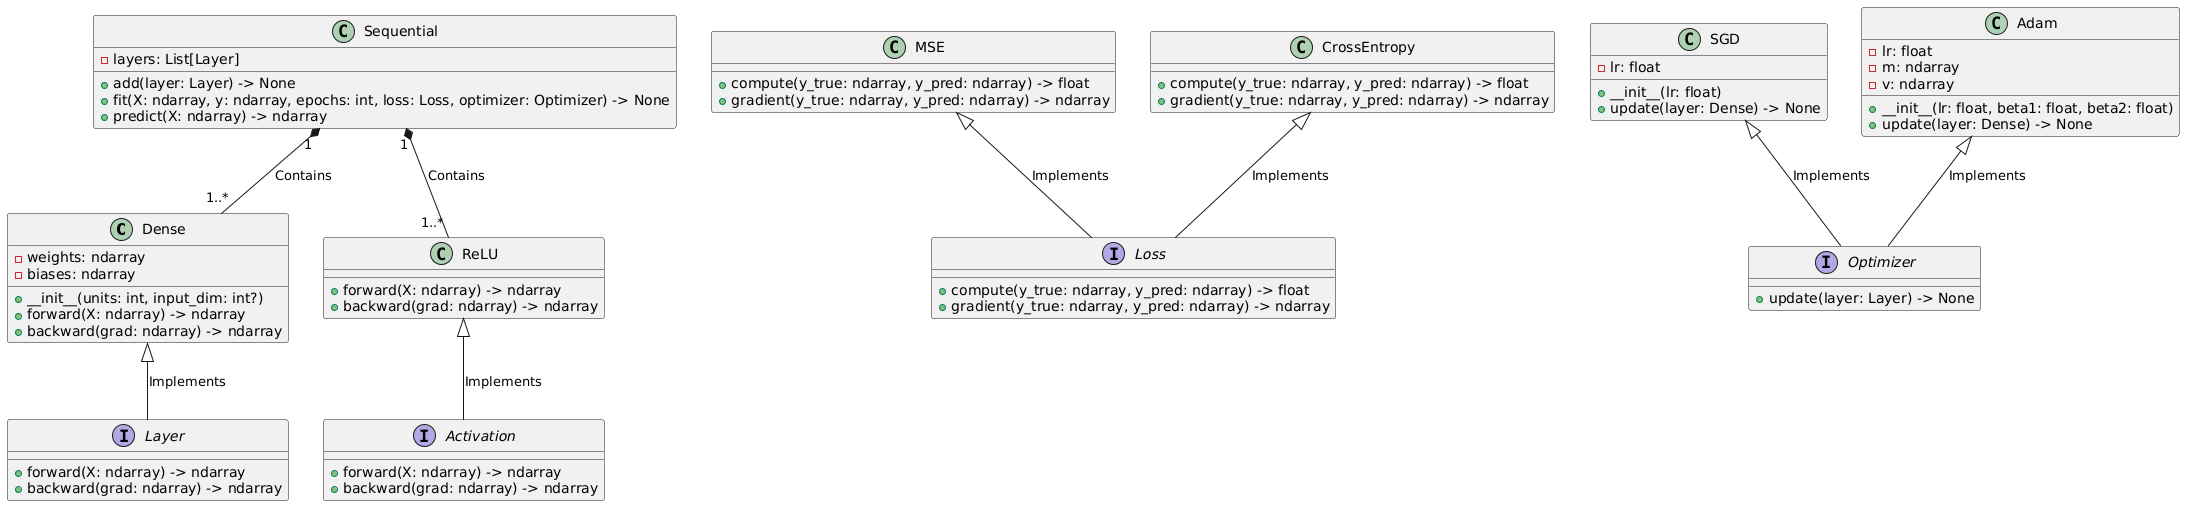

The diagram above was rendered by PlantUML. Its source (embedded in the PNG):
@startuml
' --- Layers ---
class Dense {
  - weights: ndarray
  - biases: ndarray
  + __init__(units: int, input_dim: int?)
  + forward(X: ndarray) -> ndarray
  + backward(grad: ndarray) -> ndarray
}

class ReLU {
  + forward(X: ndarray) -> ndarray
  + backward(grad: ndarray) -> ndarray
}

' --- Losses ---
class MSE {
  + compute(y_true: ndarray, y_pred: ndarray) -> float
  + gradient(y_true: ndarray, y_pred: ndarray) -> ndarray
}

class CrossEntropy {
  + compute(y_true: ndarray, y_pred: ndarray) -> float
  + gradient(y_true: ndarray, y_pred: ndarray) -> ndarray
}

' --- Optimizers ---
class SGD {
  - lr: float
  + __init__(lr: float)
  + update(layer: Dense) -> None
}

class Adam {
  - lr: float
  - m: ndarray
  - v: ndarray
  + __init__(lr: float, beta1: float, beta2: float)
  + update(layer: Dense) -> None
}

' --- Models ---
class Sequential {
  - layers: List[Layer]
  + add(layer: Layer) -> None
  + fit(X: ndarray, y: ndarray, epochs: int, loss: Loss, optimizer: Optimizer) -> None
  + predict(X: ndarray) -> ndarray
}

' --- Relationships ---
Sequential "1" *-- "1..*" Dense : Contains
Sequential "1" *-- "1..*" ReLU : Contains
Dense <|-- Layer : Implements
ReLU <|-- Activation : Implements
MSE <|-- Loss : Implements
CrossEntropy <|-- Loss : Implements
SGD <|-- Optimizer : Implements
Adam <|-- Optimizer : Implements

' --- Interfaces (Abstract Classes) ---
interface Layer {
  + forward(X: ndarray) -> ndarray
  + backward(grad: ndarray) -> ndarray
}

interface Activation {
  + forward(X: ndarray) -> ndarray
  + backward(grad: ndarray) -> ndarray
}

interface Loss {
  + compute(y_true: ndarray, y_pred: ndarray) -> float
  + gradient(y_true: ndarray, y_pred: ndarray) -> ndarray
}

interface Optimizer {
  + update(layer: Layer) -> None
}
@enduml